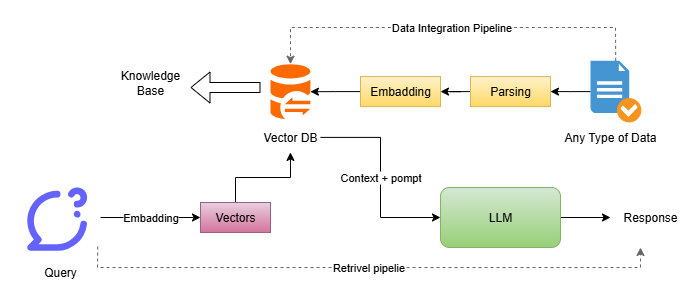

The diagram above was exported from draw.io. Its source (the exported page's mxGraphModel, read from the mxfile embedded in the PNG):
<mxGraphModel dx="1042" dy="738" grid="1" gridSize="10" guides="1" tooltips="1" connect="1" arrows="1" fold="1" page="1" pageScale="1" pageWidth="827" pageHeight="1169" math="0" shadow="0">
  <root>
    <mxCell id="0" />
    <mxCell id="1" parent="0" />
    <mxCell id="Cgx2AfwHOsCmGwPB5R1U-25" value="" style="edgeStyle=orthogonalEdgeStyle;rounded=0;orthogonalLoop=1;jettySize=auto;html=1;" parent="1" source="Cgx2AfwHOsCmGwPB5R1U-3" edge="1">
      <mxGeometry relative="1" as="geometry">
        <mxPoint x="650" y="330" as="targetPoint" />
      </mxGeometry>
    </mxCell>
    <mxCell id="Cgx2AfwHOsCmGwPB5R1U-3" value="LLM" style="rounded=1;whiteSpace=wrap;html=1;fillColor=#d5e8d4;strokeColor=#82b366;gradientColor=#97d077;" parent="1" vertex="1">
      <mxGeometry x="480" y="300" width="120" height="60" as="geometry" />
    </mxCell>
    <mxCell id="Cgx2AfwHOsCmGwPB5R1U-5" value="" style="points=[];aspect=fixed;html=1;align=center;shadow=0;dashed=0;fillColor=#FF6A00;strokeColor=none;shape=mxgraph.alibaba_cloud.dg_database_gateway;" parent="1" vertex="1">
      <mxGeometry x="310" y="176.65" width="39.900000000000006" height="54.900000000000006" as="geometry" />
    </mxCell>
    <mxCell id="Cgx2AfwHOsCmGwPB5R1U-12" value="" style="edgeStyle=orthogonalEdgeStyle;rounded=0;orthogonalLoop=1;jettySize=auto;html=1;" parent="1" source="Cgx2AfwHOsCmGwPB5R1U-6" target="Cgx2AfwHOsCmGwPB5R1U-9" edge="1">
      <mxGeometry relative="1" as="geometry" />
    </mxCell>
    <mxCell id="Cgx2AfwHOsCmGwPB5R1U-6" value="" style="shadow=0;dashed=0;html=1;strokeColor=none;fillColor=#4495D1;labelPosition=center;verticalLabelPosition=bottom;verticalAlign=top;align=center;outlineConnect=0;shape=mxgraph.veeam.checked_doc;" parent="1" vertex="1">
      <mxGeometry x="630" y="173.3" width="50.8" height="61.6" as="geometry" />
    </mxCell>
    <mxCell id="Cgx2AfwHOsCmGwPB5R1U-7" value="" style="shape=image;html=1;verticalAlign=top;verticalLabelPosition=bottom;labelBackgroundColor=#ffffff;imageAspect=0;aspect=fixed;image=https://icons.diagrams.net/icon-cache1/Unicons_Line_vol_2-2964/comment-question-1245.svg" parent="1" vertex="1">
      <mxGeometry x="60" y="290" width="80" height="80" as="geometry" />
    </mxCell>
    <mxCell id="Cgx2AfwHOsCmGwPB5R1U-8" value="Data Integration Pipeline" style="endArrow=classic;html=1;rounded=0;fillColor=#f5f5f5;strokeColor=#666666;dashed=1;" parent="1" source="Cgx2AfwHOsCmGwPB5R1U-6" target="Cgx2AfwHOsCmGwPB5R1U-5" edge="1">
      <mxGeometry width="50" height="50" relative="1" as="geometry">
        <mxPoint x="390" y="410" as="sourcePoint" />
        <mxPoint x="440" y="360" as="targetPoint" />
        <Array as="points">
          <mxPoint x="655" y="140" />
          <mxPoint x="500" y="140" />
          <mxPoint x="330" y="140" />
        </Array>
      </mxGeometry>
    </mxCell>
    <mxCell id="Cgx2AfwHOsCmGwPB5R1U-13" value="" style="edgeStyle=orthogonalEdgeStyle;rounded=0;orthogonalLoop=1;jettySize=auto;html=1;" parent="1" source="Cgx2AfwHOsCmGwPB5R1U-9" target="Cgx2AfwHOsCmGwPB5R1U-10" edge="1">
      <mxGeometry relative="1" as="geometry" />
    </mxCell>
    <mxCell id="Cgx2AfwHOsCmGwPB5R1U-9" value="Parsing" style="rounded=0;whiteSpace=wrap;html=1;fillColor=#fff2cc;gradientColor=#ffd966;strokeColor=#d6b656;" parent="1" vertex="1">
      <mxGeometry x="510" y="189.1" width="80" height="30" as="geometry" />
    </mxCell>
    <mxCell id="Cgx2AfwHOsCmGwPB5R1U-14" value="" style="edgeStyle=orthogonalEdgeStyle;rounded=0;orthogonalLoop=1;jettySize=auto;html=1;" parent="1" source="Cgx2AfwHOsCmGwPB5R1U-10" target="Cgx2AfwHOsCmGwPB5R1U-5" edge="1">
      <mxGeometry relative="1" as="geometry" />
    </mxCell>
    <mxCell id="Cgx2AfwHOsCmGwPB5R1U-10" value="Embadding" style="rounded=0;whiteSpace=wrap;html=1;fillColor=#fff2cc;gradientColor=#ffd966;strokeColor=#d6b656;" parent="1" vertex="1">
      <mxGeometry x="400" y="189.1" width="80" height="30" as="geometry" />
    </mxCell>
    <mxCell id="Cgx2AfwHOsCmGwPB5R1U-15" value="Embadding" style="endArrow=classic;html=1;rounded=0;" parent="1" source="Cgx2AfwHOsCmGwPB5R1U-7" edge="1">
      <mxGeometry width="50" height="50" relative="1" as="geometry">
        <mxPoint x="390" y="390" as="sourcePoint" />
        <mxPoint x="240" y="330" as="targetPoint" />
        <mxPoint as="offset" />
      </mxGeometry>
    </mxCell>
    <mxCell id="Cgx2AfwHOsCmGwPB5R1U-21" value="Context + pompt" style="edgeStyle=orthogonalEdgeStyle;rounded=0;orthogonalLoop=1;jettySize=auto;html=1;entryX=0;entryY=0.5;entryDx=0;entryDy=0;" parent="1" source="Cgx2AfwHOsCmGwPB5R1U-16" target="Cgx2AfwHOsCmGwPB5R1U-3" edge="1">
      <mxGeometry relative="1" as="geometry" />
    </mxCell>
    <mxCell id="Cgx2AfwHOsCmGwPB5R1U-16" value="Vector DB" style="text;html=1;align=center;verticalAlign=middle;whiteSpace=wrap;rounded=0;" parent="1" vertex="1">
      <mxGeometry x="299.95" y="234.9" width="60" height="30" as="geometry" />
    </mxCell>
    <mxCell id="Cgx2AfwHOsCmGwPB5R1U-17" value="Query" style="text;html=1;align=center;verticalAlign=middle;whiteSpace=wrap;rounded=0;" parent="1" vertex="1">
      <mxGeometry x="70" y="370" width="60" height="30" as="geometry" />
    </mxCell>
    <mxCell id="Cgx2AfwHOsCmGwPB5R1U-20" value="" style="edgeStyle=orthogonalEdgeStyle;rounded=0;orthogonalLoop=1;jettySize=auto;html=1;entryX=0.5;entryY=1;entryDx=0;entryDy=0;" parent="1" source="Cgx2AfwHOsCmGwPB5R1U-19" target="Cgx2AfwHOsCmGwPB5R1U-16" edge="1">
      <mxGeometry relative="1" as="geometry" />
    </mxCell>
    <mxCell id="Cgx2AfwHOsCmGwPB5R1U-19" value="Vectors" style="rounded=0;whiteSpace=wrap;html=1;fillColor=#e6d0de;gradientColor=#d5739d;strokeColor=#996185;" parent="1" vertex="1">
      <mxGeometry x="240" y="315" width="70" height="30" as="geometry" />
    </mxCell>
    <mxCell id="Cgx2AfwHOsCmGwPB5R1U-22" value="" style="shape=flexArrow;endArrow=classic;html=1;rounded=0;" parent="1" edge="1">
      <mxGeometry width="50" height="50" relative="1" as="geometry">
        <mxPoint x="300" y="200" as="sourcePoint" />
        <mxPoint x="230" y="200" as="targetPoint" />
      </mxGeometry>
    </mxCell>
    <mxCell id="Cgx2AfwHOsCmGwPB5R1U-23" value="Knowledge Base" style="text;html=1;align=center;verticalAlign=middle;whiteSpace=wrap;rounded=0;" parent="1" vertex="1">
      <mxGeometry x="160" y="180" width="60" height="30" as="geometry" />
    </mxCell>
    <mxCell id="Cgx2AfwHOsCmGwPB5R1U-26" value="Response" style="text;html=1;align=center;verticalAlign=middle;whiteSpace=wrap;rounded=0;" parent="1" vertex="1">
      <mxGeometry x="660" y="315" width="60" height="30" as="geometry" />
    </mxCell>
    <mxCell id="Cgx2AfwHOsCmGwPB5R1U-27" value="Retrivel pipelie" style="endArrow=classic;html=1;rounded=0;exitX=0.965;exitY=0.863;exitDx=0;exitDy=0;exitPerimeter=0;fillColor=#f5f5f5;strokeColor=#666666;dashed=1;" parent="1" source="Cgx2AfwHOsCmGwPB5R1U-7" edge="1">
      <mxGeometry width="50" height="50" relative="1" as="geometry">
        <mxPoint x="390" y="410" as="sourcePoint" />
        <mxPoint x="680" y="360" as="targetPoint" />
        <Array as="points">
          <mxPoint x="137" y="380" />
          <mxPoint x="680" y="380" />
        </Array>
      </mxGeometry>
    </mxCell>
    <mxCell id="Cgx2AfwHOsCmGwPB5R1U-28" value="Any Type of Data" style="text;html=1;align=center;verticalAlign=middle;whiteSpace=wrap;rounded=0;" parent="1" vertex="1">
      <mxGeometry x="600" y="234.9" width="100" height="30" as="geometry" />
    </mxCell>
  </root>
</mxGraphModel>